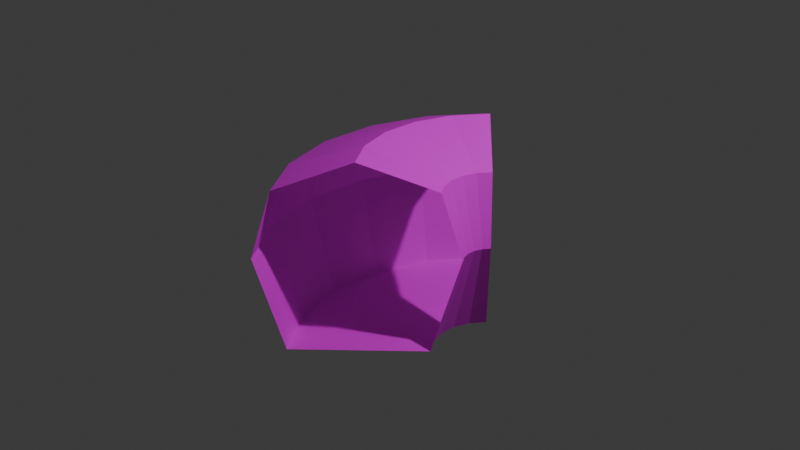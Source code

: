 # Source: hallway_curve.blend  (saved by Blender 4.2.66; exported with 4.5.12 LTS)
import bpy
from mathutils import Matrix  # noqa: F401  (used for matrix-valued properties, if any)

bpy.ops.wm.read_factory_settings(use_empty=True)
scene = bpy.context.scene
scene.name = 'Scene'

# ---- collections
col_collection = bpy.data.collections.new('Collection'); scene.collection.children.link(col_collection)

# ---- images (referenced by path relative to the original .blend; pixels are not part of the script)
import os
ASSET_DIR = os.environ.get("B2B_ASSET_DIR", "")  # directory of the original .blend (textures are referenced by path, not embedded)
HERE = os.path.dirname(os.path.abspath(__file__))  # packed textures are extracted next to this script under _unpacked/

def load_image(name, relpath, width, height, colorspace="sRGB"):
    """Load a texture the original file referenced (path relative to the .blend, or extracted next to this script)."""
    p = next((c for c in (os.path.join(HERE, relpath), os.path.join(ASSET_DIR, relpath)) if relpath and os.path.exists(c)), "")
    if p:
        img = bpy.data.images.load(p, check_existing=True)
        img.name = name
    else:  # same state as the original file: an image datablock whose file is absent (Cycles renders it pink)
        img = bpy.data.images.new(name, width, height)
        img.source = "FILE"
        img.filepath = "//" + (relpath or name)
    img.colorspace_settings.name = colorspace
    return img
img_ground_rock_texture_jpg = load_image('ground_rock_texture.jpg', 'ground_rock_texture.jpg', 1024, 1024, 'sRGB')
img_rock_brick_texture_png = load_image('rock_brick_texture.png', 'rock_brick_texture.png', 1024, 1024, 'sRGB')
img_red_brick_texture_jpg = load_image('red_brick_texture.jpg', 'red_brick_texture.jpg', 1024, 1024, 'sRGB')

# ---- materials (node trees are filled in below, after node groups)
mat_ground = bpy.data.materials.new('ground')
mat_rocks = bpy.data.materials.new('rocks')
mat_bricks = bpy.data.materials.new('bricks')

# ---- material node trees
mat_ground.use_nodes = True; mat_ground.node_tree.nodes.clear()
_N = mat_ground.node_tree.nodes; _L = mat_ground.node_tree.links
n0 = _N.new('ShaderNodeBsdfPrincipled'); n0.name = 'Principled BSDF'; n0.location = (10, 300)
n1 = _N.new('ShaderNodeOutputMaterial'); n1.name = 'Material Output'; n1.location = (300, 300)
n2 = _N.new('ShaderNodeTexImage'); n2.name = 'Image Texture'; n2.location = (-280, 271)
n2.image = img_ground_rock_texture_jpg
_L.new(n0.outputs[0], n1.inputs[0])
_L.new(n2.outputs[0], n0.inputs[0])
n1.is_active_output = True
mat_rocks.use_nodes = True; mat_rocks.node_tree.nodes.clear()
_N = mat_rocks.node_tree.nodes; _L = mat_rocks.node_tree.links
n0 = _N.new('ShaderNodeBsdfPrincipled'); n0.name = 'Principled BSDF'; n0.location = (10, 300)
n1 = _N.new('ShaderNodeOutputMaterial'); n1.name = 'Material Output'; n1.location = (300, 300)
n2 = _N.new('ShaderNodeTexImage'); n2.name = 'Image Texture'; n2.location = (-280, 271)
n2.image = img_rock_brick_texture_png
_L.new(n0.outputs[0], n1.inputs[0])
_L.new(n2.outputs[0], n0.inputs[0])
n1.is_active_output = True
mat_bricks.use_nodes = True; mat_bricks.node_tree.nodes.clear()
_N = mat_bricks.node_tree.nodes; _L = mat_bricks.node_tree.links
n0 = _N.new('ShaderNodeBsdfPrincipled'); n0.name = 'Principled BSDF'; n0.location = (10, 300)
n1 = _N.new('ShaderNodeOutputMaterial'); n1.name = 'Material Output'; n1.location = (357, 285)
n2 = _N.new('ShaderNodeTexImage'); n2.name = 'Image Texture'; n2.location = (-280, 271)
n2.image = img_red_brick_texture_jpg
_L.new(n0.outputs[0], n1.inputs[0])
_L.new(n2.outputs[0], n0.inputs[0])
n1.is_active_output = True

# ---- world
world_world = bpy.data.worlds.new('World'); scene.world = world_world
world_world.use_nodes = True; world_world.node_tree.nodes.clear()
_N = world_world.node_tree.nodes; _L = world_world.node_tree.links
n0 = _N.new('ShaderNodeOutputWorld'); n0.name = 'World Output'; n0.location = (300, 300)
n1 = _N.new('ShaderNodeBackground'); n1.name = 'Background'; n1.location = (10, 300)
n1.inputs[0].default_value = (0.05088, 0.05088, 0.05088, 1.0)
_L.new(n1.outputs[0], n0.inputs[0])
n0.is_active_output = True
world_world.color = (0.05088, 0.05088, 0.05088)
world_world.sun_shadow_jitter_overblur = 0.0

# ---- cameras
cam_camera = bpy.data.cameras.new('Camera')
cam_camera.clip_end = 100.0
cam_camera.ortho_scale = 7.314

# ---- lights
light_light = bpy.data.lights.new('Light', 'POINT')
light_light.energy = 1000.0
light_light.shadow_soft_size = 0.1

# ---- meshes
me_cylinder = bpy.data.meshes.new('Cylinder')
me_cylinder.from_pydata([(0.0, 1.0, -1.0), (0.0, 1.0, 1.0), (0.7857, 0.7071, -1.0), (0.7857, 0.7071, 1.0), (1.0, 0.0, -1.0), (1.0, 0.0, 1.0), (0.7071, -1.003, -1.0), (0.7071, -1.003, 1.0), (-0.7071, -1.003, -1.0), (-0.7071, -1.003, 1.0), (-1.0, 0.0, -1.0), (-1.0, 0.0, 1.0), (-0.7857, 0.7071, -1.0), (-0.7857, 0.7071, 1.0), (0.0, 1.0, -0.6), (0.0, 1.0, -0.2), (0.0, 1.0, 0.2), (0.0, 1.0, 0.6), (0.7857, 0.7071, 0.6), (0.7857, 0.7071, 0.2), (0.7857, 0.7071, -0.2), (0.7857, 0.7071, -0.6), (1.0, 0.0, 0.6), (1.0, 0.0, 0.2), (1.0, 0.0, -0.2), (1.0, 0.0, -0.6), (0.7071, -1.003, 0.6), (0.7071, -1.003, 0.2), (0.7071, -1.003, -0.2), (0.7071, -1.003, -0.6), (-0.7071, -1.003, 0.6), (-0.7071, -1.003, 0.2), (-0.7071, -1.003, -0.2), (-0.7071, -1.003, -0.6), (-1.0, 0.0, 0.6), (-1.0, 0.0, 0.2), (-1.0, 0.0, -0.2), (-1.0, 0.0, -0.6), (-0.7857, 0.7071, 0.6), (-0.7857, 0.7071, 0.2), (-0.7857, 0.7071, -0.2), (-0.7857, 0.7071, -0.6)], [], [(17, 1, 3, 18), (18, 3, 5, 22), (22, 5, 7, 26), (30, 9, 11, 34), (26, 7, 9, 30), (34, 11, 13, 38), (38, 13, 1, 17), (12, 41, 14, 0), (41, 40, 15, 14), (40, 39, 16, 15), (39, 38, 17, 16), (10, 37, 41, 12), (37, 36, 40, 41), (36, 35, 39, 40), (35, 34, 38, 39), (6, 29, 33, 8), (29, 28, 32, 33), (28, 27, 31, 32), (27, 26, 30, 31), (8, 33, 37, 10), (33, 32, 36, 37), (32, 31, 35, 36), (31, 30, 34, 35), (4, 25, 29, 6), (25, 24, 28, 29), (24, 23, 27, 28), (23, 22, 26, 27), (2, 21, 25, 4), (21, 20, 24, 25), (20, 19, 23, 24), (19, 18, 22, 23), (0, 14, 21, 2), (14, 15, 20, 21), (15, 16, 19, 20), (16, 17, 18, 19)])
me_cylinder.polygons.foreach_set('material_index', [2, 2, 1, 1, 0, 2, 2, 2, 2, 2, 2, 2, 2, 2, 2, 0, 0, 0, 0, 1, 1, 1, 1, 1, 1, 1, 1, 2, 2, 2, 2, 2, 2, 2, 2])
_uv = me_cylinder.uv_layers.new(name='UVMap')
_uv.uv.foreach_set('vector', [0.2016, 0.9972, 0.001291, 0.9977, -0.001424, 0.002912, 0.1988, 0.003181, 0.2016, 1.003, 0.002181, 1.005, -0.0001763, 0.00572, 0.1993, 0.003663, 0.2003, 1.0, 0.0002627, 1.0, 0.0002626, -0.0002627, 0.2003, -0.0002627, 0.5117, 1.004, 0.004263, 1.004, 0.004263, -0.004263, 0.5117, -0.004263, 0.9999, 0.8, 0.9999, 1.0, 0.0, 1.0, 0.0, 0.8, 0.7965, 0.002634, 0.9954, 0.004901, 0.9993, 1.001, 0.7996, 1.001, 0.7983, 0.00352, 0.9981, 0.004313, 0.9982, 1.006, 0.7987, 1.005, -0.0005895, 0.0003498, 0.1991, 0.001142, 0.2003, 1.002, 0.0008634, 1.002, 0.1991, 0.001142, 0.3989, 0.001935, 0.3998, 1.003, 0.2003, 1.002, 0.3989, 0.001935, 0.5986, 0.002727, 0.5993, 1.004, 0.3998, 1.003, 0.5986, 0.002727, 0.7983, 0.00352, 0.7987, 1.005, 0.5993, 1.004, 0.0009953, -0.006435, 0.1999, -0.004168, 0.2004, 1.001, 0.0006326, 1.001, 0.1999, -0.004168, 0.3988, -0.001901, 0.4001, 1.001, 0.2004, 1.001, 0.3988, -0.001901, 0.5977, 0.0003664, 0.5998, 1.001, 0.4001, 1.001, 0.5977, 0.0003664, 0.7965, 0.002634, 0.7996, 1.001, 0.5998, 1.001, 0.9999, 2.98e-08, 0.9999, 0.2, 0.0, 0.2, 0.0, 0.0, 0.9999, 0.2, 0.9999, 0.4, 0.0, 0.4, 0.0, 0.2, 0.9999, 0.4, 0.9999, 0.6, 0.0, 0.6, 0.0, 0.4, 0.9999, 0.6, 0.9999, 0.8, 0.0, 0.8, 0.0, 0.6, 0.3567, 1.004, -0.007126, 1.004, -0.007126, -0.004263, 0.3567, -0.004263, 1.001, 1.004, 0.6043, 1.004, 0.6043, -0.004263, 1.001, -0.004263, 0.9696, 1.004, 0.4043, 1.004, 0.4043, -0.004263, 0.9696, -0.004263, 0.4043, 1.004, 0.7964, 1.004, 0.7964, -0.004263, 0.4043, -0.004263, 1.0, 1.0, 0.8003, 1.0, 0.8003, -0.0002627, 1.0, -0.0002627, 0.8003, 1.0, 0.6003, 1.0, 0.6003, -0.0002627, 0.8003, -0.0002627, 0.6003, 1.0, 0.4003, 1.0, 0.4003, -0.0002627, 0.6003, -0.0002627, 0.4003, 1.0, 0.2003, 1.0, 0.2003, -0.0002627, 0.4003, -0.0002627, 0.9995, 0.9983, 0.8, 0.9995, 0.7977, -0.002506, 0.9971, -0.004563, 0.8, 0.9995, 0.6006, 1.001, 0.5982, -0.0004498, 0.7977, -0.002506, 0.6006, 1.001, 0.4011, 1.002, 0.3987, 0.001607, 0.5982, -0.0004498, 0.4011, 1.002, 0.2016, 1.003, 0.1993, 0.003663, 0.3987, 0.001607, 1.003, 0.9951, 0.8023, 0.9956, 0.7996, 0.003986, 0.9999, 0.004254, 0.8023, 0.9956, 0.6021, 0.9962, 0.5994, 0.003718, 0.7996, 0.003986, 0.6021, 0.9962, 0.4018, 0.9967, 0.3991, 0.003449, 0.5994, 0.003718, 0.4018, 0.9967, 0.2016, 0.9972, 0.1988, 0.003181, 0.3991, 0.003449])
me_cylinder.materials.append(mat_ground)
me_cylinder.materials.append(mat_rocks)
me_cylinder.materials.append(mat_bricks)
me_cylinder.update()

# ---- objects
ob_cylinder = bpy.data.objects.new('Cylinder', me_cylinder)
ob_light = bpy.data.objects.new('Light', light_light)
ob_camera = bpy.data.objects.new('Camera', cam_camera)

# ---- transforms, parenting, visibility, modifiers, constraints
ob_cylinder.location = (0.0, 0.0, 0.0)
ob_cylinder.rotation_euler = (1.571, 0.0, 0.0)
_m = ob_cylinder.modifiers.new('SimpleDeform', 'SIMPLE_DEFORM')
_m.deform_method = 'BEND'
_m.deform_axis = 'Y'
_m.factor = 1.571
_m.angle = 1.571
ob_light.location = (4.076, 1.005, 5.904)
ob_light.rotation_euler = (0.6503, 0.05522, 1.866)
ob_light.lock_rotations_4d = False
ob_light.empty_display_type = 'ARROWS'
ob_light.color = (0.0, 0.0, 0.0, 0.0)
ob_light.lineart.crease_threshold = 0.0
ob_camera.location = (7.359, -6.926, 4.958)
ob_camera.rotation_euler = (1.109, 0.0, 0.8149)
ob_camera.lock_rotations_4d = False
ob_camera.empty_display_type = 'ARROWS'
ob_camera.color = (0.0, 0.0, 0.0, 0.0)
ob_camera.display_type = 'WIRE'
ob_camera.lineart.crease_threshold = 0.0

# ---- collection membership
scene.collection.objects.link(ob_cylinder)
col_collection.objects.link(ob_light)
col_collection.objects.link(ob_camera)

# ---- scene / render settings (as saved in the file)
scene.camera = ob_camera
scene.frame_start = 1; scene.frame_end = 250; scene.frame_set(1)
scene.render.engine = 'BLENDER_EEVEE_NEXT'
bpy.context.view_layer.update()
